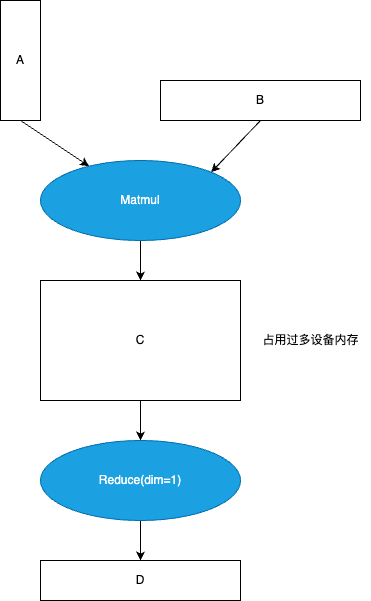

The diagram above was exported from draw.io. Its source (the exported page's mxGraphModel, read from the mxfile embedded in the PNG):
<mxGraphModel dx="997" dy="872" grid="1" gridSize="10" guides="1" tooltips="1" connect="1" arrows="1" fold="1" page="1" pageScale="1" pageWidth="827" pageHeight="1169" math="0" shadow="0">
  <root>
    <mxCell id="0" />
    <mxCell id="1" parent="0" />
    <mxCell id="2" value="A" style="rounded=0;whiteSpace=wrap;html=1;" vertex="1" parent="1">
      <mxGeometry x="240" y="80" width="40" height="120" as="geometry" />
    </mxCell>
    <mxCell id="3" value="B" style="rounded=0;whiteSpace=wrap;html=1;" vertex="1" parent="1">
      <mxGeometry x="400" y="160" width="200" height="40" as="geometry" />
    </mxCell>
    <mxCell id="8" value="" style="edgeStyle=none;html=1;entryX=0.5;entryY=0;entryDx=0;entryDy=0;exitX=0.5;exitY=1;exitDx=0;exitDy=0;" edge="1" parent="1" source="4" target="7">
      <mxGeometry relative="1" as="geometry">
        <mxPoint x="360" y="370" as="targetPoint" />
      </mxGeometry>
    </mxCell>
    <mxCell id="4" value="Matmul" style="ellipse;whiteSpace=wrap;html=1;fillColor=#1ba1e2;fontColor=#ffffff;strokeColor=#006EAF;" vertex="1" parent="1">
      <mxGeometry x="280" y="240" width="200" height="80" as="geometry" />
    </mxCell>
    <mxCell id="5" value="" style="endArrow=classic;html=1;exitX=0.5;exitY=1;exitDx=0;exitDy=0;" edge="1" parent="1" source="2" target="4">
      <mxGeometry width="50" height="50" relative="1" as="geometry">
        <mxPoint x="680" y="480" as="sourcePoint" />
        <mxPoint x="730" y="430" as="targetPoint" />
      </mxGeometry>
    </mxCell>
    <mxCell id="6" value="" style="endArrow=classic;html=1;entryX=1;entryY=0;entryDx=0;entryDy=0;exitX=0.5;exitY=1;exitDx=0;exitDy=0;" edge="1" parent="1" source="3" target="4">
      <mxGeometry width="50" height="50" relative="1" as="geometry">
        <mxPoint x="680" y="480" as="sourcePoint" />
        <mxPoint x="730" y="430" as="targetPoint" />
      </mxGeometry>
    </mxCell>
    <mxCell id="10" value="" style="edgeStyle=none;html=1;" edge="1" parent="1" source="7" target="9">
      <mxGeometry relative="1" as="geometry" />
    </mxCell>
    <mxCell id="7" value="C" style="rounded=0;whiteSpace=wrap;html=1;" vertex="1" parent="1">
      <mxGeometry x="280" y="360" width="200" height="120" as="geometry" />
    </mxCell>
    <mxCell id="12" value="" style="edgeStyle=none;html=1;" edge="1" parent="1" source="9" target="11">
      <mxGeometry relative="1" as="geometry" />
    </mxCell>
    <mxCell id="9" value="Reduce(dim=1)" style="ellipse;whiteSpace=wrap;html=1;fillColor=#1ba1e2;fontColor=#ffffff;strokeColor=#006EAF;" vertex="1" parent="1">
      <mxGeometry x="280" y="520" width="200" height="80" as="geometry" />
    </mxCell>
    <mxCell id="11" value="D" style="rounded=0;whiteSpace=wrap;html=1;" vertex="1" parent="1">
      <mxGeometry x="280" y="640" width="200" height="40" as="geometry" />
    </mxCell>
    <mxCell id="13" value="占用过多设备内存" style="text;html=1;align=center;verticalAlign=middle;resizable=0;points=[];autosize=1;strokeColor=none;fillColor=none;" vertex="1" parent="1">
      <mxGeometry x="490" y="405" width="120" height="30" as="geometry" />
    </mxCell>
  </root>
</mxGraphModel>